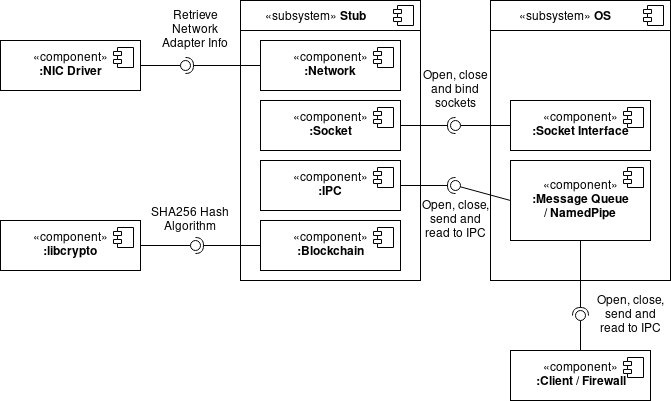

The diagram above was exported from draw.io. Its source (the exported page's mxGraphModel, read from the mxfile embedded in the PNG):
<mxGraphModel dx="810" dy="609" grid="1" gridSize="10" guides="1" tooltips="1" connect="1" arrows="1" fold="1" page="1" pageScale="1" pageWidth="850" pageHeight="1100" math="0" shadow="0">
  <root>
    <mxCell id="0" />
    <mxCell id="1" parent="0" />
    <mxCell id="CUQRAM393HZG6U8sgLaK-17" value="" style="html=1;dropTarget=0;" vertex="1" parent="1">
      <mxGeometry x="310" y="270" width="180" height="280" as="geometry" />
    </mxCell>
    <mxCell id="CUQRAM393HZG6U8sgLaK-18" value="" style="shape=module;jettyWidth=8;jettyHeight=4;" vertex="1" parent="CUQRAM393HZG6U8sgLaK-17">
      <mxGeometry x="1" width="20" height="20" relative="1" as="geometry">
        <mxPoint x="-27" y="7" as="offset" />
      </mxGeometry>
    </mxCell>
    <mxCell id="CUQRAM393HZG6U8sgLaK-31" value="" style="rounded=0;whiteSpace=wrap;html=1;" vertex="1" parent="1">
      <mxGeometry x="310" y="270" width="180" height="30" as="geometry" />
    </mxCell>
    <mxCell id="CUQRAM393HZG6U8sgLaK-21" value="«subsystem» &lt;b&gt;Stub&lt;/b&gt;" style="text;html=1;strokeColor=none;fillColor=none;align=center;verticalAlign=middle;whiteSpace=wrap;rounded=0;" vertex="1" parent="1">
      <mxGeometry x="310" y="277" width="150" height="20" as="geometry" />
    </mxCell>
    <mxCell id="CUQRAM393HZG6U8sgLaK-32" value="" style="shape=module;jettyWidth=8;jettyHeight=4;" vertex="1" parent="1">
      <mxGeometry x="463" y="275" width="20" height="20" as="geometry" />
    </mxCell>
    <mxCell id="CUQRAM393HZG6U8sgLaK-33" value="«component»&lt;br&gt;&lt;b&gt;:Blockchain&lt;br&gt;&lt;/b&gt;" style="html=1;dropTarget=0;" vertex="1" parent="1">
      <mxGeometry x="330" y="490" width="140" height="50" as="geometry" />
    </mxCell>
    <mxCell id="CUQRAM393HZG6U8sgLaK-34" value="" style="shape=module;jettyWidth=8;jettyHeight=4;" vertex="1" parent="CUQRAM393HZG6U8sgLaK-33">
      <mxGeometry x="1" width="20" height="20" relative="1" as="geometry">
        <mxPoint x="-27" y="7" as="offset" />
      </mxGeometry>
    </mxCell>
    <mxCell id="CUQRAM393HZG6U8sgLaK-44" value="«component»&lt;br&gt;&lt;b&gt;:libcrypto&lt;br&gt;&lt;/b&gt;" style="html=1;dropTarget=0;" vertex="1" parent="1">
      <mxGeometry x="70" y="490" width="140" height="50" as="geometry" />
    </mxCell>
    <mxCell id="CUQRAM393HZG6U8sgLaK-45" value="" style="shape=module;jettyWidth=8;jettyHeight=4;" vertex="1" parent="CUQRAM393HZG6U8sgLaK-44">
      <mxGeometry x="1" width="20" height="20" relative="1" as="geometry">
        <mxPoint x="-27" y="7" as="offset" />
      </mxGeometry>
    </mxCell>
    <mxCell id="CUQRAM393HZG6U8sgLaK-46" value="" style="rounded=0;orthogonalLoop=1;jettySize=auto;html=1;endArrow=none;endFill=0;exitX=1;exitY=0.5;exitDx=0;exitDy=0;" edge="1" target="CUQRAM393HZG6U8sgLaK-48" parent="1" source="CUQRAM393HZG6U8sgLaK-44">
      <mxGeometry relative="1" as="geometry">
        <mxPoint x="340" y="555" as="sourcePoint" />
      </mxGeometry>
    </mxCell>
    <mxCell id="CUQRAM393HZG6U8sgLaK-47" value="" style="rounded=0;orthogonalLoop=1;jettySize=auto;html=1;endArrow=halfCircle;endFill=0;entryX=0.5;entryY=0.5;entryDx=0;entryDy=0;endSize=6;strokeWidth=1;exitX=0;exitY=0.5;exitDx=0;exitDy=0;" edge="1" target="CUQRAM393HZG6U8sgLaK-48" parent="1" source="CUQRAM393HZG6U8sgLaK-33">
      <mxGeometry relative="1" as="geometry">
        <mxPoint x="380" y="555" as="sourcePoint" />
      </mxGeometry>
    </mxCell>
    <mxCell id="CUQRAM393HZG6U8sgLaK-48" value="" style="ellipse;whiteSpace=wrap;html=1;fontFamily=Helvetica;fontSize=12;fontColor=#000000;align=center;strokeColor=#000000;fillColor=#ffffff;points=[];aspect=fixed;resizable=0;" vertex="1" parent="1">
      <mxGeometry x="260" y="510" width="10" height="10" as="geometry" />
    </mxCell>
    <mxCell id="CUQRAM393HZG6U8sgLaK-50" value="&lt;div&gt;SHA256 Hash&lt;/div&gt;&lt;div&gt;Algorithm&lt;br&gt;&lt;/div&gt;" style="text;html=1;strokeColor=none;fillColor=none;align=center;verticalAlign=middle;whiteSpace=wrap;rounded=0;" vertex="1" parent="1">
      <mxGeometry x="220" y="480" width="80" height="20" as="geometry" />
    </mxCell>
    <mxCell id="CUQRAM393HZG6U8sgLaK-52" value="«component»&lt;br&gt;&lt;b&gt;:Socket&lt;br&gt;&lt;/b&gt;" style="html=1;dropTarget=0;" vertex="1" parent="1">
      <mxGeometry x="330" y="370" width="140" height="50" as="geometry" />
    </mxCell>
    <mxCell id="CUQRAM393HZG6U8sgLaK-53" value="" style="shape=module;jettyWidth=8;jettyHeight=4;" vertex="1" parent="CUQRAM393HZG6U8sgLaK-52">
      <mxGeometry x="1" width="20" height="20" relative="1" as="geometry">
        <mxPoint x="-27" y="7" as="offset" />
      </mxGeometry>
    </mxCell>
    <mxCell id="CUQRAM393HZG6U8sgLaK-54" value="«component»&lt;br&gt;&lt;div&gt;&lt;b&gt;:Network&lt;br&gt;&lt;/b&gt;&lt;/div&gt;" style="html=1;dropTarget=0;" vertex="1" parent="1">
      <mxGeometry x="330" y="310" width="140" height="50" as="geometry" />
    </mxCell>
    <mxCell id="CUQRAM393HZG6U8sgLaK-55" value="" style="shape=module;jettyWidth=8;jettyHeight=4;" vertex="1" parent="CUQRAM393HZG6U8sgLaK-54">
      <mxGeometry x="1" width="20" height="20" relative="1" as="geometry">
        <mxPoint x="-27" y="7" as="offset" />
      </mxGeometry>
    </mxCell>
    <mxCell id="CUQRAM393HZG6U8sgLaK-56" value="«component»&lt;br&gt;&lt;div&gt;&lt;b&gt;:IPC&lt;br&gt;&lt;/b&gt;&lt;/div&gt;" style="html=1;dropTarget=0;" vertex="1" parent="1">
      <mxGeometry x="330" y="430" width="140" height="50" as="geometry" />
    </mxCell>
    <mxCell id="CUQRAM393HZG6U8sgLaK-57" value="" style="shape=module;jettyWidth=8;jettyHeight=4;" vertex="1" parent="CUQRAM393HZG6U8sgLaK-56">
      <mxGeometry x="1" width="20" height="20" relative="1" as="geometry">
        <mxPoint x="-27" y="7" as="offset" />
      </mxGeometry>
    </mxCell>
    <mxCell id="CUQRAM393HZG6U8sgLaK-58" value="«component»&lt;br&gt;&lt;b&gt;:NIC Driver&lt;br&gt;&lt;/b&gt;" style="html=1;dropTarget=0;" vertex="1" parent="1">
      <mxGeometry x="70" y="310" width="140" height="50" as="geometry" />
    </mxCell>
    <mxCell id="CUQRAM393HZG6U8sgLaK-59" value="" style="shape=module;jettyWidth=8;jettyHeight=4;" vertex="1" parent="CUQRAM393HZG6U8sgLaK-58">
      <mxGeometry x="1" width="20" height="20" relative="1" as="geometry">
        <mxPoint x="-27" y="7" as="offset" />
      </mxGeometry>
    </mxCell>
    <mxCell id="CUQRAM393HZG6U8sgLaK-62" value="&lt;div&gt;Retrieve&lt;/div&gt;&lt;div&gt;Network Adapter Info&lt;/div&gt;" style="text;html=1;strokeColor=none;fillColor=none;align=center;verticalAlign=middle;whiteSpace=wrap;rounded=0;" vertex="1" parent="1">
      <mxGeometry x="225" y="290" width="80" height="20" as="geometry" />
    </mxCell>
    <mxCell id="CUQRAM393HZG6U8sgLaK-71" value="" style="rounded=0;orthogonalLoop=1;jettySize=auto;html=1;endArrow=none;endFill=0;exitX=1;exitY=0.5;exitDx=0;exitDy=0;" edge="1" target="CUQRAM393HZG6U8sgLaK-73" parent="1" source="CUQRAM393HZG6U8sgLaK-58">
      <mxGeometry relative="1" as="geometry">
        <mxPoint x="270" y="415" as="sourcePoint" />
      </mxGeometry>
    </mxCell>
    <mxCell id="CUQRAM393HZG6U8sgLaK-72" value="" style="rounded=0;orthogonalLoop=1;jettySize=auto;html=1;endArrow=halfCircle;endFill=0;entryX=0.5;entryY=0.5;entryDx=0;entryDy=0;endSize=6;strokeWidth=1;exitX=0;exitY=0.5;exitDx=0;exitDy=0;" edge="1" target="CUQRAM393HZG6U8sgLaK-73" parent="1" source="CUQRAM393HZG6U8sgLaK-54">
      <mxGeometry relative="1" as="geometry">
        <mxPoint x="310" y="415" as="sourcePoint" />
      </mxGeometry>
    </mxCell>
    <mxCell id="CUQRAM393HZG6U8sgLaK-73" value="" style="ellipse;whiteSpace=wrap;html=1;fontFamily=Helvetica;fontSize=12;fontColor=#000000;align=center;strokeColor=#000000;fillColor=#ffffff;points=[];aspect=fixed;resizable=0;" vertex="1" parent="1">
      <mxGeometry x="250" y="330" width="10" height="10" as="geometry" />
    </mxCell>
    <mxCell id="CUQRAM393HZG6U8sgLaK-84" value="" style="group" vertex="1" connectable="0" parent="1">
      <mxGeometry x="560" y="270" width="180" height="280" as="geometry" />
    </mxCell>
    <mxCell id="CUQRAM393HZG6U8sgLaK-79" value="" style="html=1;dropTarget=0;" vertex="1" parent="CUQRAM393HZG6U8sgLaK-84">
      <mxGeometry width="180" height="280" as="geometry" />
    </mxCell>
    <mxCell id="CUQRAM393HZG6U8sgLaK-80" value="" style="shape=module;jettyWidth=8;jettyHeight=4;" vertex="1" parent="CUQRAM393HZG6U8sgLaK-79">
      <mxGeometry x="1" width="20" height="20" relative="1" as="geometry">
        <mxPoint x="-27" y="7" as="offset" />
      </mxGeometry>
    </mxCell>
    <mxCell id="CUQRAM393HZG6U8sgLaK-81" value="" style="rounded=0;whiteSpace=wrap;html=1;" vertex="1" parent="CUQRAM393HZG6U8sgLaK-84">
      <mxGeometry width="180" height="30" as="geometry" />
    </mxCell>
    <mxCell id="CUQRAM393HZG6U8sgLaK-82" value="«subsystem» &lt;b&gt;OS&lt;/b&gt;" style="text;html=1;strokeColor=none;fillColor=none;align=center;verticalAlign=middle;whiteSpace=wrap;rounded=0;" vertex="1" parent="CUQRAM393HZG6U8sgLaK-84">
      <mxGeometry y="7" width="150" height="20" as="geometry" />
    </mxCell>
    <mxCell id="CUQRAM393HZG6U8sgLaK-83" value="" style="shape=module;jettyWidth=8;jettyHeight=4;" vertex="1" parent="CUQRAM393HZG6U8sgLaK-84">
      <mxGeometry x="153" y="5" width="20" height="20" as="geometry" />
    </mxCell>
    <mxCell id="CUQRAM393HZG6U8sgLaK-85" value="«component»&lt;br&gt;&lt;b&gt;:Socket Interface&lt;br&gt;&lt;/b&gt;" style="html=1;dropTarget=0;" vertex="1" parent="CUQRAM393HZG6U8sgLaK-84">
      <mxGeometry x="20" y="100" width="140" height="50" as="geometry" />
    </mxCell>
    <mxCell id="CUQRAM393HZG6U8sgLaK-86" value="" style="shape=module;jettyWidth=8;jettyHeight=4;" vertex="1" parent="CUQRAM393HZG6U8sgLaK-85">
      <mxGeometry x="1" width="20" height="20" relative="1" as="geometry">
        <mxPoint x="-27" y="7" as="offset" />
      </mxGeometry>
    </mxCell>
    <mxCell id="CUQRAM393HZG6U8sgLaK-87" value="«component»&lt;br&gt;&lt;div&gt;&lt;b&gt;:Message Queue&lt;/b&gt;&lt;/div&gt;&lt;div&gt;&lt;b&gt;/ NamedPipe&lt;br&gt;&lt;/b&gt;&lt;/div&gt;" style="html=1;dropTarget=0;" vertex="1" parent="CUQRAM393HZG6U8sgLaK-84">
      <mxGeometry x="20" y="160" width="140" height="80" as="geometry" />
    </mxCell>
    <mxCell id="CUQRAM393HZG6U8sgLaK-88" value="" style="shape=module;jettyWidth=8;jettyHeight=4;" vertex="1" parent="CUQRAM393HZG6U8sgLaK-87">
      <mxGeometry x="1" width="20" height="20" relative="1" as="geometry">
        <mxPoint x="-27" y="7" as="offset" />
      </mxGeometry>
    </mxCell>
    <mxCell id="CUQRAM393HZG6U8sgLaK-89" value="" style="rounded=0;orthogonalLoop=1;jettySize=auto;html=1;endArrow=none;endFill=0;exitX=0;exitY=0.5;exitDx=0;exitDy=0;" edge="1" target="CUQRAM393HZG6U8sgLaK-91" parent="1" source="CUQRAM393HZG6U8sgLaK-85">
      <mxGeometry relative="1" as="geometry">
        <mxPoint x="480" y="455" as="sourcePoint" />
      </mxGeometry>
    </mxCell>
    <mxCell id="CUQRAM393HZG6U8sgLaK-90" value="" style="rounded=0;orthogonalLoop=1;jettySize=auto;html=1;endArrow=halfCircle;endFill=0;entryX=0.5;entryY=0.5;entryDx=0;entryDy=0;endSize=6;strokeWidth=1;exitX=1;exitY=0.5;exitDx=0;exitDy=0;" edge="1" target="CUQRAM393HZG6U8sgLaK-91" parent="1" source="CUQRAM393HZG6U8sgLaK-52">
      <mxGeometry relative="1" as="geometry">
        <mxPoint x="520" y="455" as="sourcePoint" />
      </mxGeometry>
    </mxCell>
    <mxCell id="CUQRAM393HZG6U8sgLaK-91" value="" style="ellipse;whiteSpace=wrap;html=1;fontFamily=Helvetica;fontSize=12;fontColor=#000000;align=center;strokeColor=#000000;fillColor=#ffffff;points=[];aspect=fixed;resizable=0;" vertex="1" parent="1">
      <mxGeometry x="520" y="390" width="10" height="10" as="geometry" />
    </mxCell>
    <mxCell id="CUQRAM393HZG6U8sgLaK-92" value="" style="rounded=0;orthogonalLoop=1;jettySize=auto;html=1;endArrow=none;endFill=0;exitX=0;exitY=0.5;exitDx=0;exitDy=0;" edge="1" target="CUQRAM393HZG6U8sgLaK-94" parent="1" source="CUQRAM393HZG6U8sgLaK-87">
      <mxGeometry relative="1" as="geometry">
        <mxPoint x="480" y="455" as="sourcePoint" />
      </mxGeometry>
    </mxCell>
    <mxCell id="CUQRAM393HZG6U8sgLaK-93" value="" style="rounded=0;orthogonalLoop=1;jettySize=auto;html=1;endArrow=halfCircle;endFill=0;entryX=0.5;entryY=0.5;entryDx=0;entryDy=0;endSize=6;strokeWidth=1;exitX=1;exitY=0.5;exitDx=0;exitDy=0;" edge="1" target="CUQRAM393HZG6U8sgLaK-94" parent="1" source="CUQRAM393HZG6U8sgLaK-56">
      <mxGeometry relative="1" as="geometry">
        <mxPoint x="520" y="455" as="sourcePoint" />
      </mxGeometry>
    </mxCell>
    <mxCell id="CUQRAM393HZG6U8sgLaK-94" value="" style="ellipse;whiteSpace=wrap;html=1;fontFamily=Helvetica;fontSize=12;fontColor=#000000;align=center;strokeColor=#000000;fillColor=#ffffff;points=[];aspect=fixed;resizable=0;" vertex="1" parent="1">
      <mxGeometry x="520" y="450" width="10" height="10" as="geometry" />
    </mxCell>
    <mxCell id="CUQRAM393HZG6U8sgLaK-95" value="Open, close and bind sockets" style="text;html=1;strokeColor=none;fillColor=none;align=center;verticalAlign=middle;whiteSpace=wrap;rounded=0;" vertex="1" parent="1">
      <mxGeometry x="485" y="350" width="80" height="20" as="geometry" />
    </mxCell>
    <mxCell id="CUQRAM393HZG6U8sgLaK-96" value="Open, close, send and read to IPC" style="text;html=1;strokeColor=none;fillColor=none;align=center;verticalAlign=middle;whiteSpace=wrap;rounded=0;" vertex="1" parent="1">
      <mxGeometry x="485" y="480" width="80" height="20" as="geometry" />
    </mxCell>
    <mxCell id="CUQRAM393HZG6U8sgLaK-97" value="«component»&lt;br&gt;&lt;b&gt;:Client / Firewall&lt;br&gt;&lt;/b&gt;" style="html=1;dropTarget=0;" vertex="1" parent="1">
      <mxGeometry x="580" y="620" width="140" height="50" as="geometry" />
    </mxCell>
    <mxCell id="CUQRAM393HZG6U8sgLaK-98" value="" style="shape=module;jettyWidth=8;jettyHeight=4;" vertex="1" parent="CUQRAM393HZG6U8sgLaK-97">
      <mxGeometry x="1" width="20" height="20" relative="1" as="geometry">
        <mxPoint x="-27" y="7" as="offset" />
      </mxGeometry>
    </mxCell>
    <mxCell id="CUQRAM393HZG6U8sgLaK-99" value="" style="rounded=0;orthogonalLoop=1;jettySize=auto;html=1;endArrow=none;endFill=0;exitX=0.5;exitY=0;exitDx=0;exitDy=0;" edge="1" target="CUQRAM393HZG6U8sgLaK-101" parent="1" source="CUQRAM393HZG6U8sgLaK-97">
      <mxGeometry relative="1" as="geometry">
        <mxPoint x="380" y="565" as="sourcePoint" />
      </mxGeometry>
    </mxCell>
    <mxCell id="CUQRAM393HZG6U8sgLaK-100" value="" style="rounded=0;orthogonalLoop=1;jettySize=auto;html=1;endArrow=halfCircle;endFill=0;entryX=0.5;entryY=0.5;entryDx=0;entryDy=0;endSize=6;strokeWidth=1;exitX=0.5;exitY=1;exitDx=0;exitDy=0;" edge="1" target="CUQRAM393HZG6U8sgLaK-101" parent="1" source="CUQRAM393HZG6U8sgLaK-87">
      <mxGeometry relative="1" as="geometry">
        <mxPoint x="420" y="565" as="sourcePoint" />
      </mxGeometry>
    </mxCell>
    <mxCell id="CUQRAM393HZG6U8sgLaK-101" value="" style="ellipse;whiteSpace=wrap;html=1;fontFamily=Helvetica;fontSize=12;fontColor=#000000;align=center;strokeColor=#000000;fillColor=#ffffff;points=[];aspect=fixed;resizable=0;" vertex="1" parent="1">
      <mxGeometry x="645" y="580" width="10" height="10" as="geometry" />
    </mxCell>
    <mxCell id="CUQRAM393HZG6U8sgLaK-104" value="Open, close, send and read to IPC" style="text;html=1;strokeColor=none;fillColor=none;align=center;verticalAlign=middle;whiteSpace=wrap;rounded=0;" vertex="1" parent="1">
      <mxGeometry x="660" y="575" width="80" height="20" as="geometry" />
    </mxCell>
  </root>
</mxGraphModel>